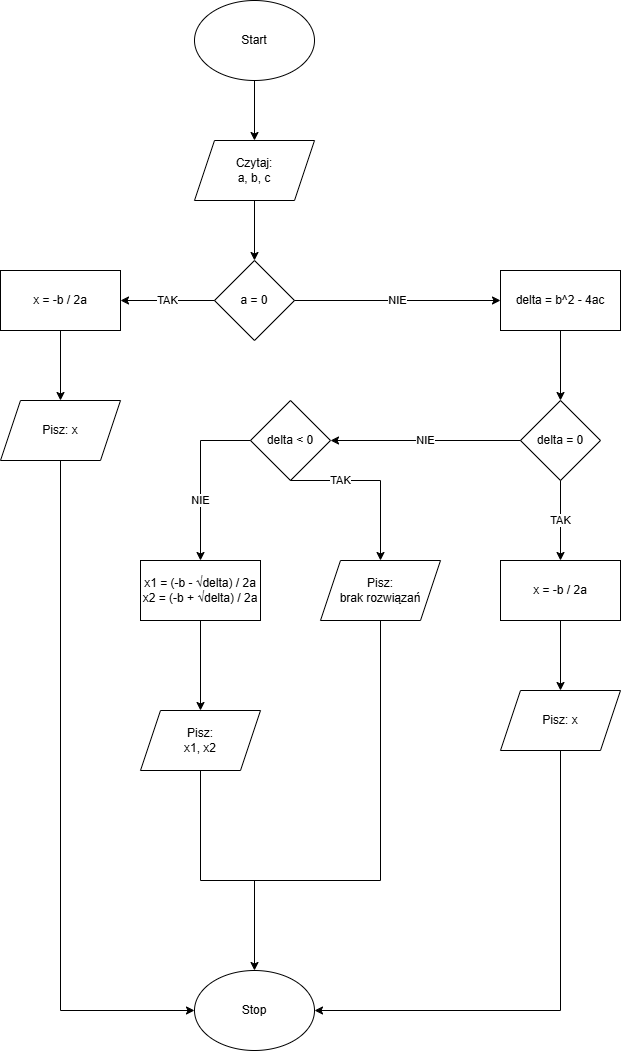

The diagram above was exported from draw.io. Its source (the exported page's mxGraphModel, read from the mxfile embedded in the PNG):
<mxGraphModel dx="2066" dy="1117" grid="1" gridSize="10" guides="1" tooltips="1" connect="1" arrows="1" fold="1" page="1" pageScale="1" pageWidth="827" pageHeight="1169" math="1" shadow="0">
  <root>
    <mxCell id="0" />
    <mxCell id="1" parent="0" />
    <mxCell id="onl5bzWgesfM-IlR0g_P-1" value="Start" style="ellipse;whiteSpace=wrap;html=1;" vertex="1" parent="1">
      <mxGeometry x="354" y="40" width="120" height="80" as="geometry" />
    </mxCell>
    <mxCell id="onl5bzWgesfM-IlR0g_P-2" value="Czytaj:&lt;br&gt;a, b, c" style="shape=parallelogram;perimeter=parallelogramPerimeter;whiteSpace=wrap;html=1;fixedSize=1;" vertex="1" parent="1">
      <mxGeometry x="354" y="180" width="120" height="60" as="geometry" />
    </mxCell>
    <mxCell id="onl5bzWgesfM-IlR0g_P-3" value="" style="endArrow=classic;html=1;rounded=0;entryX=0.5;entryY=0;entryDx=0;entryDy=0;exitX=0.5;exitY=1;exitDx=0;exitDy=0;" edge="1" parent="1" source="onl5bzWgesfM-IlR0g_P-1" target="onl5bzWgesfM-IlR0g_P-2">
      <mxGeometry width="50" height="50" relative="1" as="geometry">
        <mxPoint x="390" y="600" as="sourcePoint" />
        <mxPoint x="440" y="550" as="targetPoint" />
      </mxGeometry>
    </mxCell>
    <mxCell id="onl5bzWgesfM-IlR0g_P-4" value="a = 0" style="rhombus;whiteSpace=wrap;html=1;" vertex="1" parent="1">
      <mxGeometry x="374" y="300" width="80" height="80" as="geometry" />
    </mxCell>
    <mxCell id="onl5bzWgesfM-IlR0g_P-5" value="x = -b / 2a" style="rounded=0;whiteSpace=wrap;html=1;" vertex="1" parent="1">
      <mxGeometry x="160" y="310" width="120" height="60" as="geometry" />
    </mxCell>
    <mxCell id="onl5bzWgesfM-IlR0g_P-6" value="Pisz: x" style="shape=parallelogram;perimeter=parallelogramPerimeter;whiteSpace=wrap;html=1;fixedSize=1;" vertex="1" parent="1">
      <mxGeometry x="160" y="440" width="120" height="60" as="geometry" />
    </mxCell>
    <mxCell id="onl5bzWgesfM-IlR0g_P-7" value="" style="endArrow=classic;html=1;rounded=0;exitX=0.5;exitY=1;exitDx=0;exitDy=0;entryX=0.5;entryY=0;entryDx=0;entryDy=0;" edge="1" parent="1" source="onl5bzWgesfM-IlR0g_P-2" target="onl5bzWgesfM-IlR0g_P-4">
      <mxGeometry width="50" height="50" relative="1" as="geometry">
        <mxPoint x="430" y="290" as="sourcePoint" />
        <mxPoint x="480" y="240" as="targetPoint" />
      </mxGeometry>
    </mxCell>
    <mxCell id="onl5bzWgesfM-IlR0g_P-8" value="TAK" style="endArrow=classic;html=1;rounded=0;entryX=1;entryY=0.5;entryDx=0;entryDy=0;exitX=0;exitY=0.5;exitDx=0;exitDy=0;" edge="1" parent="1" source="onl5bzWgesfM-IlR0g_P-4" target="onl5bzWgesfM-IlR0g_P-5">
      <mxGeometry width="50" height="50" relative="1" as="geometry">
        <mxPoint x="320" y="440" as="sourcePoint" />
        <mxPoint x="370" y="390" as="targetPoint" />
      </mxGeometry>
    </mxCell>
    <mxCell id="onl5bzWgesfM-IlR0g_P-9" value="" style="endArrow=classic;html=1;rounded=0;exitX=0.5;exitY=1;exitDx=0;exitDy=0;entryX=0.5;entryY=0;entryDx=0;entryDy=0;" edge="1" parent="1" source="onl5bzWgesfM-IlR0g_P-5" target="onl5bzWgesfM-IlR0g_P-6">
      <mxGeometry width="50" height="50" relative="1" as="geometry">
        <mxPoint x="280" y="430" as="sourcePoint" />
        <mxPoint x="330" y="380" as="targetPoint" />
      </mxGeometry>
    </mxCell>
    <mxCell id="onl5bzWgesfM-IlR0g_P-10" value="Stop" style="ellipse;whiteSpace=wrap;html=1;" vertex="1" parent="1">
      <mxGeometry x="354" y="1010" width="120" height="80" as="geometry" />
    </mxCell>
    <mxCell id="onl5bzWgesfM-IlR0g_P-11" value="" style="endArrow=none;html=1;rounded=0;entryX=0.5;entryY=1;entryDx=0;entryDy=0;" edge="1" parent="1" target="onl5bzWgesfM-IlR0g_P-6">
      <mxGeometry width="50" height="50" relative="1" as="geometry">
        <mxPoint x="220" y="1050" as="sourcePoint" />
        <mxPoint x="210" y="660" as="targetPoint" />
      </mxGeometry>
    </mxCell>
    <mxCell id="onl5bzWgesfM-IlR0g_P-12" value="" style="endArrow=classic;html=1;rounded=0;entryX=0;entryY=0.5;entryDx=0;entryDy=0;" edge="1" parent="1" target="onl5bzWgesfM-IlR0g_P-10">
      <mxGeometry width="50" height="50" relative="1" as="geometry">
        <mxPoint x="220" y="1050" as="sourcePoint" />
        <mxPoint x="220" y="1020" as="targetPoint" />
      </mxGeometry>
    </mxCell>
    <mxCell id="onl5bzWgesfM-IlR0g_P-13" value="delta = b^2 - 4ac" style="rounded=0;whiteSpace=wrap;html=1;" vertex="1" parent="1">
      <mxGeometry x="660" y="310" width="120" height="60" as="geometry" />
    </mxCell>
    <mxCell id="onl5bzWgesfM-IlR0g_P-14" value="NIE" style="endArrow=classic;html=1;rounded=0;entryX=0;entryY=0.5;entryDx=0;entryDy=0;exitX=1;exitY=0.5;exitDx=0;exitDy=0;" edge="1" parent="1" source="onl5bzWgesfM-IlR0g_P-4" target="onl5bzWgesfM-IlR0g_P-13">
      <mxGeometry width="50" height="50" relative="1" as="geometry">
        <mxPoint x="470" y="380" as="sourcePoint" />
        <mxPoint x="520" y="330" as="targetPoint" />
      </mxGeometry>
    </mxCell>
    <mxCell id="onl5bzWgesfM-IlR0g_P-15" value="delta = 0" style="rhombus;whiteSpace=wrap;html=1;" vertex="1" parent="1">
      <mxGeometry x="680" y="440" width="80" height="80" as="geometry" />
    </mxCell>
    <mxCell id="onl5bzWgesfM-IlR0g_P-16" value="" style="endArrow=classic;html=1;rounded=0;entryX=0.5;entryY=0;entryDx=0;entryDy=0;exitX=0.5;exitY=1;exitDx=0;exitDy=0;" edge="1" parent="1" source="onl5bzWgesfM-IlR0g_P-13" target="onl5bzWgesfM-IlR0g_P-15">
      <mxGeometry width="50" height="50" relative="1" as="geometry">
        <mxPoint x="390" y="600" as="sourcePoint" />
        <mxPoint x="440" y="550" as="targetPoint" />
      </mxGeometry>
    </mxCell>
    <mxCell id="onl5bzWgesfM-IlR0g_P-17" value="TAK" style="endArrow=classic;html=1;rounded=0;exitX=0.5;exitY=1;exitDx=0;exitDy=0;" edge="1" parent="1" source="onl5bzWgesfM-IlR0g_P-15">
      <mxGeometry width="50" height="50" relative="1" as="geometry">
        <mxPoint x="660" y="660" as="sourcePoint" />
        <mxPoint x="720" y="600" as="targetPoint" />
      </mxGeometry>
    </mxCell>
    <mxCell id="onl5bzWgesfM-IlR0g_P-18" value="x = -b / 2a" style="rounded=0;whiteSpace=wrap;html=1;" vertex="1" parent="1">
      <mxGeometry x="660" y="600" width="120" height="60" as="geometry" />
    </mxCell>
    <mxCell id="onl5bzWgesfM-IlR0g_P-19" value="Pisz: x" style="shape=parallelogram;perimeter=parallelogramPerimeter;whiteSpace=wrap;html=1;fixedSize=1;" vertex="1" parent="1">
      <mxGeometry x="660" y="730" width="120" height="60" as="geometry" />
    </mxCell>
    <mxCell id="onl5bzWgesfM-IlR0g_P-20" value="" style="endArrow=classic;html=1;rounded=0;entryX=0.5;entryY=0;entryDx=0;entryDy=0;exitX=0.5;exitY=1;exitDx=0;exitDy=0;" edge="1" parent="1" source="onl5bzWgesfM-IlR0g_P-18" target="onl5bzWgesfM-IlR0g_P-19">
      <mxGeometry width="50" height="50" relative="1" as="geometry">
        <mxPoint x="620" y="730" as="sourcePoint" />
        <mxPoint x="670" y="680" as="targetPoint" />
      </mxGeometry>
    </mxCell>
    <mxCell id="onl5bzWgesfM-IlR0g_P-21" value="" style="endArrow=classic;html=1;rounded=0;entryX=1;entryY=0.5;entryDx=0;entryDy=0;" edge="1" parent="1" target="onl5bzWgesfM-IlR0g_P-10">
      <mxGeometry width="50" height="50" relative="1" as="geometry">
        <mxPoint x="720" y="1050" as="sourcePoint" />
        <mxPoint x="730" y="1020" as="targetPoint" />
      </mxGeometry>
    </mxCell>
    <mxCell id="onl5bzWgesfM-IlR0g_P-22" value="" style="endArrow=none;html=1;rounded=0;exitX=0.5;exitY=1;exitDx=0;exitDy=0;" edge="1" parent="1" source="onl5bzWgesfM-IlR0g_P-19">
      <mxGeometry width="50" height="50" relative="1" as="geometry">
        <mxPoint x="390" y="600" as="sourcePoint" />
        <mxPoint x="720" y="1050" as="targetPoint" />
      </mxGeometry>
    </mxCell>
    <mxCell id="onl5bzWgesfM-IlR0g_P-23" value="delta &amp;lt; 0" style="rhombus;whiteSpace=wrap;html=1;" vertex="1" parent="1">
      <mxGeometry x="410" y="440" width="80" height="80" as="geometry" />
    </mxCell>
    <mxCell id="onl5bzWgesfM-IlR0g_P-24" value="NIE" style="endArrow=classic;html=1;rounded=0;entryX=1;entryY=0.5;entryDx=0;entryDy=0;exitX=0;exitY=0.5;exitDx=0;exitDy=0;" edge="1" parent="1" source="onl5bzWgesfM-IlR0g_P-15" target="onl5bzWgesfM-IlR0g_P-23">
      <mxGeometry width="50" height="50" relative="1" as="geometry">
        <mxPoint x="390" y="600" as="sourcePoint" />
        <mxPoint x="440" y="550" as="targetPoint" />
      </mxGeometry>
    </mxCell>
    <mxCell id="onl5bzWgesfM-IlR0g_P-26" value="&lt;font face=&quot;Helvetica&quot;&gt;x1 = (-b -&amp;nbsp;&lt;span style=&quot;text-align: start;&quot;&gt;√delta) / 2a&lt;br&gt;&lt;/span&gt;&lt;/font&gt;x2 = (-b +&amp;nbsp;&lt;span style=&quot;text-align: start;&quot;&gt;√delta) / 2a&lt;/span&gt;&lt;font face=&quot;Helvetica&quot;&gt;&lt;span style=&quot;text-align: start;&quot;&gt;&lt;/span&gt;&lt;/font&gt;" style="rounded=0;whiteSpace=wrap;html=1;" vertex="1" parent="1">
      <mxGeometry x="300" y="600" width="120" height="60" as="geometry" />
    </mxCell>
    <mxCell id="onl5bzWgesfM-IlR0g_P-27" value="" style="endArrow=classic;html=1;rounded=0;entryX=0.5;entryY=0;entryDx=0;entryDy=0;" edge="1" parent="1">
      <mxGeometry width="50" height="50" relative="1" as="geometry">
        <mxPoint x="540" y="520" as="sourcePoint" />
        <mxPoint x="540" y="600" as="targetPoint" />
      </mxGeometry>
    </mxCell>
    <mxCell id="onl5bzWgesfM-IlR0g_P-28" value="NIE" style="endArrow=classic;html=1;rounded=0;entryX=0.5;entryY=0;entryDx=0;entryDy=0;" edge="1" parent="1" target="onl5bzWgesfM-IlR0g_P-26">
      <mxGeometry width="50" height="50" relative="1" as="geometry">
        <mxPoint x="360" y="480" as="sourcePoint" />
        <mxPoint x="440" y="550" as="targetPoint" />
      </mxGeometry>
    </mxCell>
    <mxCell id="onl5bzWgesfM-IlR0g_P-29" value="" style="endArrow=none;html=1;rounded=0;entryX=0;entryY=0.5;entryDx=0;entryDy=0;" edge="1" parent="1" target="onl5bzWgesfM-IlR0g_P-23">
      <mxGeometry width="50" height="50" relative="1" as="geometry">
        <mxPoint x="360" y="480" as="sourcePoint" />
        <mxPoint x="440" y="550" as="targetPoint" />
      </mxGeometry>
    </mxCell>
    <mxCell id="onl5bzWgesfM-IlR0g_P-30" value="TAK" style="endArrow=none;html=1;rounded=0;entryX=0.5;entryY=1;entryDx=0;entryDy=0;" edge="1" parent="1" target="onl5bzWgesfM-IlR0g_P-23">
      <mxGeometry x="-0.1111" width="50" height="50" relative="1" as="geometry">
        <mxPoint x="540" y="520" as="sourcePoint" />
        <mxPoint x="440" y="550" as="targetPoint" />
        <mxPoint as="offset" />
      </mxGeometry>
    </mxCell>
    <mxCell id="onl5bzWgesfM-IlR0g_P-31" value="Pisz:&lt;br&gt;brak rozwiązań" style="shape=parallelogram;perimeter=parallelogramPerimeter;whiteSpace=wrap;html=1;fixedSize=1;" vertex="1" parent="1">
      <mxGeometry x="480" y="600" width="120" height="60" as="geometry" />
    </mxCell>
    <mxCell id="onl5bzWgesfM-IlR0g_P-33" value="Pisz:&lt;div&gt;x1, x2&lt;/div&gt;" style="shape=parallelogram;perimeter=parallelogramPerimeter;whiteSpace=wrap;html=1;fixedSize=1;" vertex="1" parent="1">
      <mxGeometry x="300" y="750" width="120" height="60" as="geometry" />
    </mxCell>
    <mxCell id="onl5bzWgesfM-IlR0g_P-34" value="" style="endArrow=classic;html=1;rounded=0;exitX=0.5;exitY=1;exitDx=0;exitDy=0;entryX=0.5;entryY=0;entryDx=0;entryDy=0;" edge="1" parent="1" source="onl5bzWgesfM-IlR0g_P-26" target="onl5bzWgesfM-IlR0g_P-33">
      <mxGeometry width="50" height="50" relative="1" as="geometry">
        <mxPoint x="390" y="800" as="sourcePoint" />
        <mxPoint x="440" y="750" as="targetPoint" />
      </mxGeometry>
    </mxCell>
    <mxCell id="onl5bzWgesfM-IlR0g_P-35" value="" style="endArrow=classic;html=1;rounded=0;entryX=0.5;entryY=0;entryDx=0;entryDy=0;" edge="1" parent="1" target="onl5bzWgesfM-IlR0g_P-10">
      <mxGeometry width="50" height="50" relative="1" as="geometry">
        <mxPoint x="414" y="920" as="sourcePoint" />
        <mxPoint x="410" y="990" as="targetPoint" />
      </mxGeometry>
    </mxCell>
    <mxCell id="onl5bzWgesfM-IlR0g_P-36" value="" style="endArrow=none;html=1;rounded=0;exitX=0.5;exitY=1;exitDx=0;exitDy=0;" edge="1" parent="1" source="onl5bzWgesfM-IlR0g_P-33">
      <mxGeometry width="50" height="50" relative="1" as="geometry">
        <mxPoint x="390" y="800" as="sourcePoint" />
        <mxPoint x="360" y="920" as="targetPoint" />
      </mxGeometry>
    </mxCell>
    <mxCell id="onl5bzWgesfM-IlR0g_P-37" value="" style="endArrow=none;html=1;rounded=0;entryX=0.5;entryY=1;entryDx=0;entryDy=0;" edge="1" parent="1" target="onl5bzWgesfM-IlR0g_P-31">
      <mxGeometry width="50" height="50" relative="1" as="geometry">
        <mxPoint x="540" y="920" as="sourcePoint" />
        <mxPoint x="440" y="750" as="targetPoint" />
      </mxGeometry>
    </mxCell>
    <mxCell id="onl5bzWgesfM-IlR0g_P-38" value="" style="endArrow=none;html=1;rounded=0;" edge="1" parent="1">
      <mxGeometry width="50" height="50" relative="1" as="geometry">
        <mxPoint x="360" y="920" as="sourcePoint" />
        <mxPoint x="540" y="920" as="targetPoint" />
      </mxGeometry>
    </mxCell>
  </root>
</mxGraphModel>